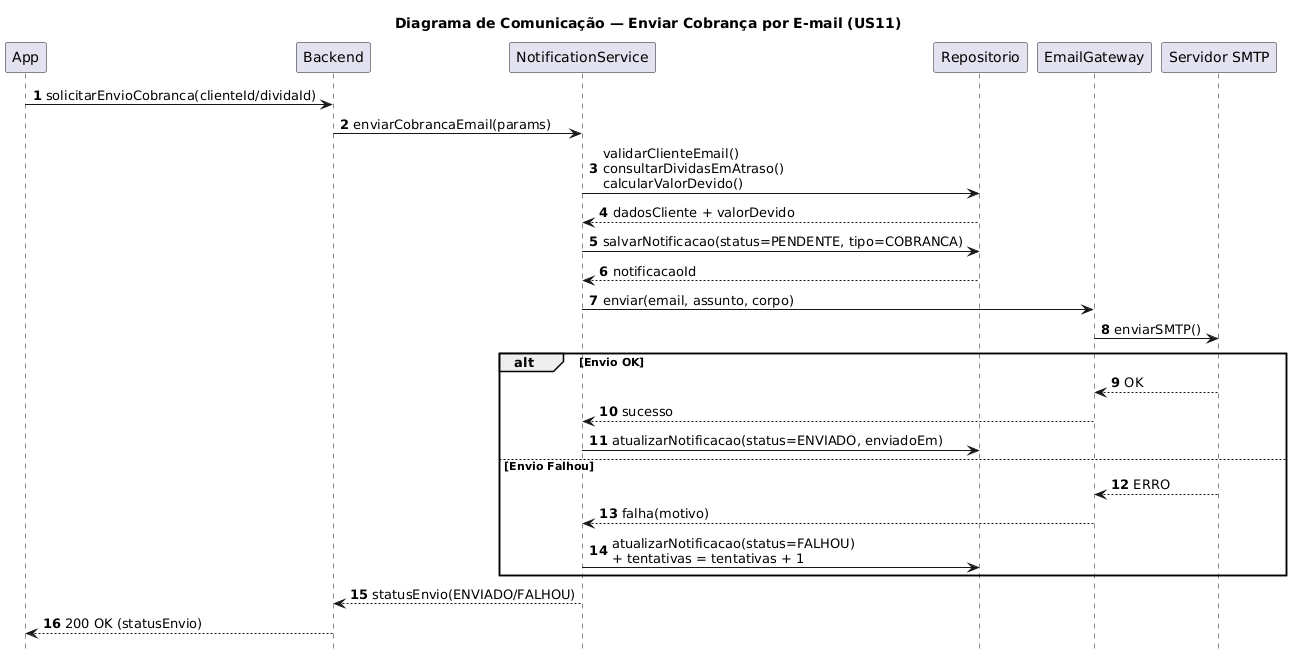

The diagram above was rendered by PlantUML. Its source (embedded in the PNG):
@startuml
title Diagrama de Comunicação — Enviar Cobrança por E-mail (US11)

hide footbox
autonumber
skinparam participantStyle rectangle

participant App
participant Backend
participant NotificationService
participant Repositorio as Repo
participant EmailGateway
participant "Servidor SMTP" as SMTP

App -> Backend : solicitarEnvioCobranca(clienteId/dividaId)
Backend -> NotificationService : enviarCobrancaEmail(params)

NotificationService -> Repo : validarClienteEmail()\nconsultarDividasEmAtraso()\ncalcularValorDevido()
Repo --> NotificationService : dadosCliente + valorDevido

NotificationService -> Repo : salvarNotificacao(status=PENDENTE, tipo=COBRANCA)
Repo --> NotificationService : notificacaoId

NotificationService -> EmailGateway : enviar(email, assunto, corpo)
EmailGateway -> SMTP : enviarSMTP()
alt Envio OK
  SMTP --> EmailGateway : OK
  EmailGateway --> NotificationService : sucesso
  NotificationService -> Repo : atualizarNotificacao(status=ENVIADO, enviadoEm)
else Envio Falhou
  SMTP --> EmailGateway : ERRO
  EmailGateway --> NotificationService : falha(motivo)
  NotificationService -> Repo : atualizarNotificacao(status=FALHOU)\n+ tentativas = tentativas + 1
end

NotificationService --> Backend : statusEnvio(ENVIADO/FALHOU)
Backend --> App : 200 OK (statusEnvio)
@enduml